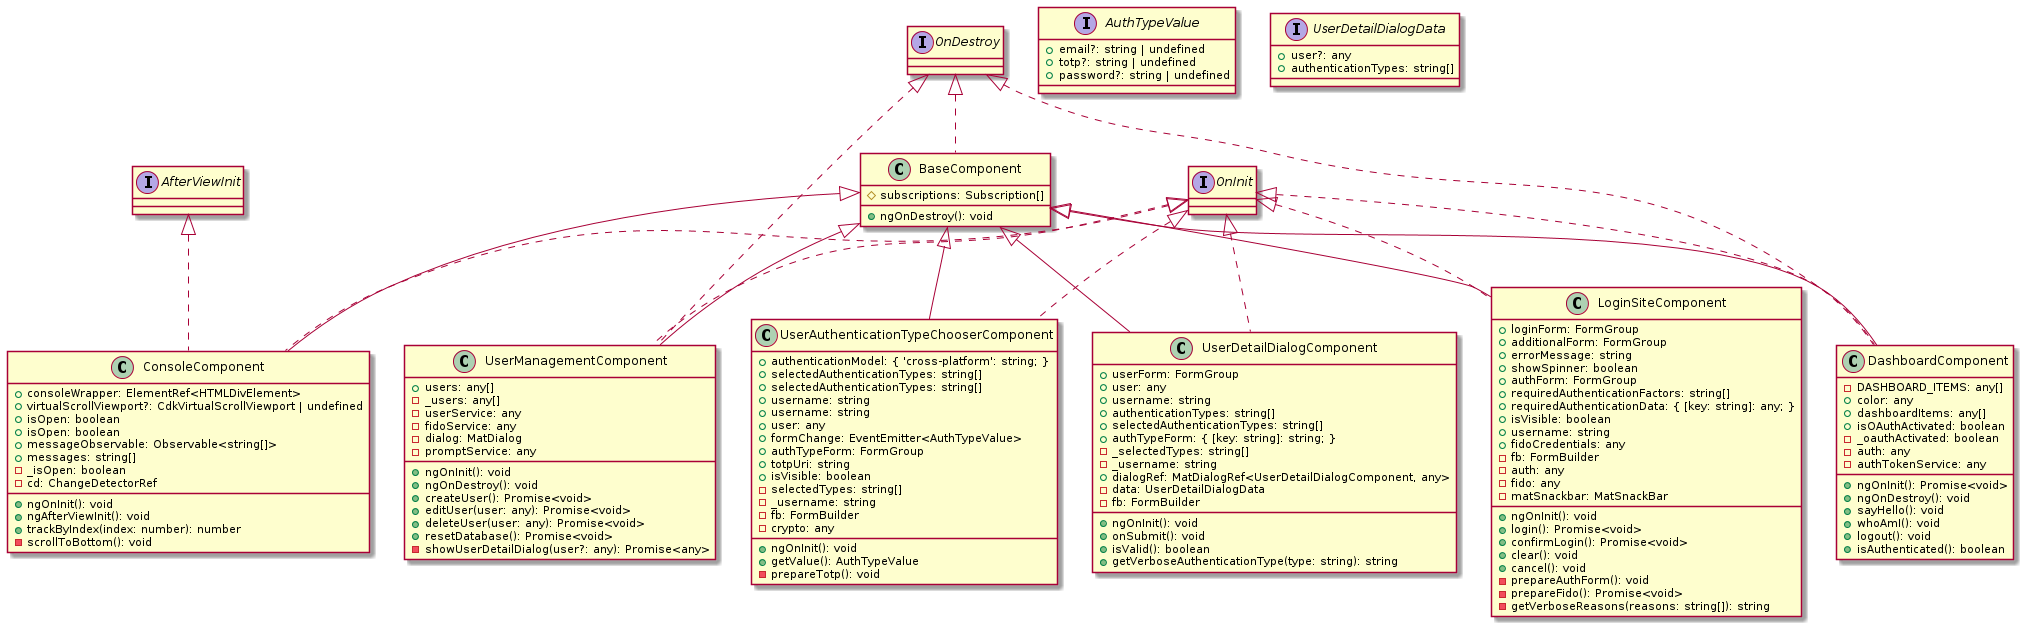

The diagram above was rendered by PlantUML. Its source (embedded in the PNG):
@startuml
class BaseComponent implements OnDestroy {
    #subscriptions: Subscription[]
    +ngOnDestroy(): void
}
class ConsoleComponent extends BaseComponent implements OnInit, AfterViewInit {
    +consoleWrapper: ElementRef<HTMLDivElement>
    +virtualScrollViewport?: CdkVirtualScrollViewport | undefined
    +isOpen: boolean
    +isOpen: boolean
    +messageObservable: Observable<string[]>
    +messages: string[]
    -_isOpen: boolean
    -cd: ChangeDetectorRef
    +ngOnInit(): void
    +ngAfterViewInit(): void
    +trackByIndex(index: number): number
    -scrollToBottom(): void
}
class DashboardComponent extends BaseComponent implements OnInit, OnDestroy {
    -DASHBOARD_ITEMS: any[]
    +color: any
    +dashboardItems: any[]
    +isOAuthActivated: boolean
    -_oauthActivated: boolean
    -auth: any
    -authTokenService: any
    +ngOnInit(): Promise<void>
    +ngOnDestroy(): void
    +sayHello(): void
    +whoAmI(): void
    +logout(): void
    +isAuthenticated(): boolean
}
class LoginSiteComponent extends BaseComponent implements OnInit {
    +loginForm: FormGroup
    +additionalForm: FormGroup
    +errorMessage: string
    +showSpinner: boolean
    +authForm: FormGroup
    +requiredAuthenticationFactors: string[]
    +requiredAuthenticationData: { [key: string]: any; }
    +isVisible: boolean
    +username: string
    +fidoCredentials: any
    -fb: FormBuilder
    -auth: any
    -fido: any
    -matSnackbar: MatSnackBar
    +ngOnInit(): void
    +login(): Promise<void>
    +confirmLogin(): Promise<void>
    +clear(): void
    +cancel(): void
    -prepareAuthForm(): void
    -prepareFido(): Promise<void>
    -getVerboseReasons(reasons: string[]): string
}
interface AuthTypeValue {
    +email?: string | undefined
    +totp?: string | undefined
    +password?: string | undefined
}
class UserAuthenticationTypeChooserComponent extends BaseComponent implements OnInit {
    +authenticationModel: { 'cross-platform': string; }
    +selectedAuthenticationTypes: string[]
    +selectedAuthenticationTypes: string[]
    +username: string
    +username: string
    +user: any
    +formChange: EventEmitter<AuthTypeValue>
    +authTypeForm: FormGroup
    +totpUri: string
    +isVisible: boolean
    -selectedTypes: string[]
    -_username: string
    -fb: FormBuilder
    -crypto: any
    +ngOnInit(): void
    +getValue(): AuthTypeValue
    -prepareTotp(): void
}
interface UserDetailDialogData {
    +user?: any
    +authenticationTypes: string[]
}
class UserDetailDialogComponent extends BaseComponent implements OnInit {
    +userForm: FormGroup
    +user: any
    +username: string
    +authenticationTypes: string[]
    +selectedAuthenticationTypes: string[]
    +authTypeForm: { [key: string]: string; }
    -_selectedTypes: string[]
    -_username: string
    +dialogRef: MatDialogRef<UserDetailDialogComponent, any>
    -data: UserDetailDialogData
    -fb: FormBuilder
    +ngOnInit(): void
    +onSubmit(): void
    +isValid(): boolean
    +getVerboseAuthenticationType(type: string): string
}
class UserManagementComponent extends BaseComponent implements OnInit, OnDestroy {
    +users: any[]
    -_users: any[]
    -userService: any
    -fidoService: any
    -dialog: MatDialog
    -promptService: any
    +ngOnInit(): void
    +ngOnDestroy(): void
    +createUser(): Promise<void>
    +editUser(user: any): Promise<void>
    +deleteUser(user: any): Promise<void>
    +resetDatabase(): Promise<void>
    -showUserDetailDialog(user?: any): Promise<any>
}
@enduml